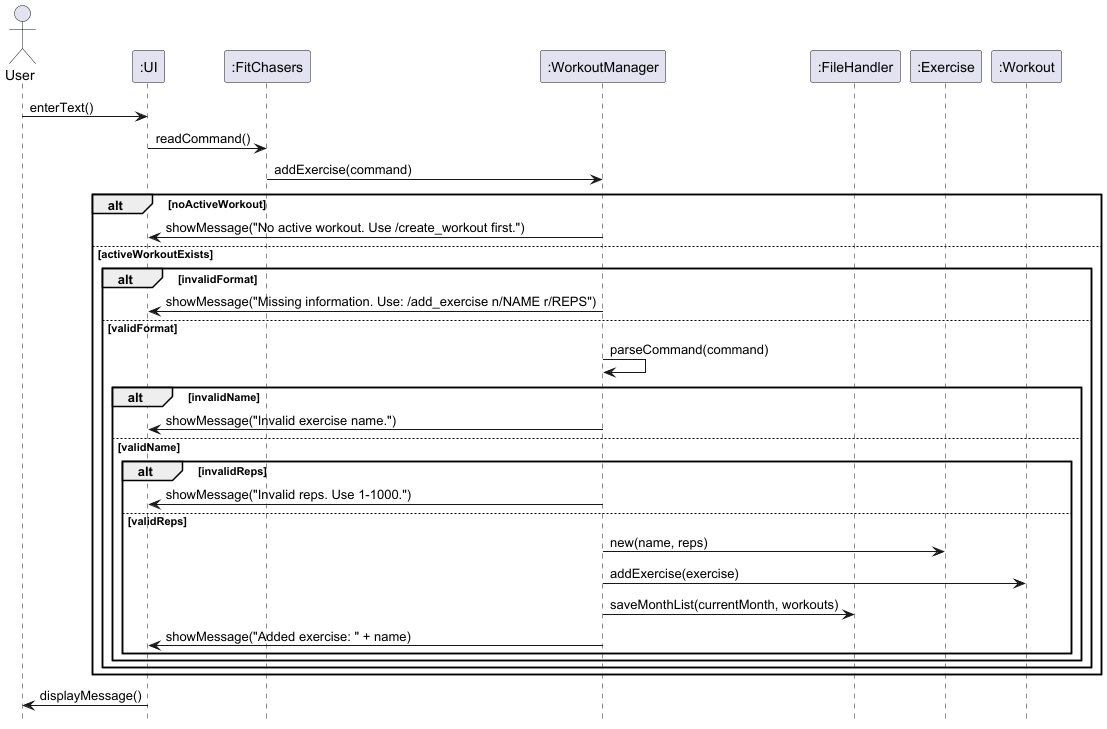

The diagram above was rendered by PlantUML. Its source (embedded in the PNG):
@startuml

' --- Styling (kept minimal & consistent) ---
skinparam sequenceParticipantType rectangle
skinparam shadowing false
skinparam responseMessageBelowArrow true
hide footbox

actor    User
participant ":UI" as UI
participant ":FitChasers" as App
participant ":WorkoutManager" as WM
participant ":FileHandler" as FH
participant ":Exercise" as E
participant ":Workout" as W

User -> UI : enterText()
UI -> App : readCommand()
App -> WM : addExercise(command)

alt noActiveWorkout
  WM -> UI : showMessage("No active workout. Use /create_workout first.")
else activeWorkoutExists
  alt invalidFormat
    WM -> UI : showMessage("Missing information. Use: /add_exercise n/NAME r/REPS")
  else validFormat
    WM -> WM : parseCommand(command)
    alt invalidName
      WM -> UI : showMessage("Invalid exercise name.")
    else validName
      alt invalidReps
        WM -> UI : showMessage("Invalid reps. Use 1-1000.")
      else validReps
        WM -> E : new(name, reps)
        WM -> W : addExercise(exercise)
        WM -> FH : saveMonthList(currentMonth, workouts)
        WM -> UI : showMessage("Added exercise: " + name)
      end
    end
  end
end

UI -> User : displayMessage()
@enduml